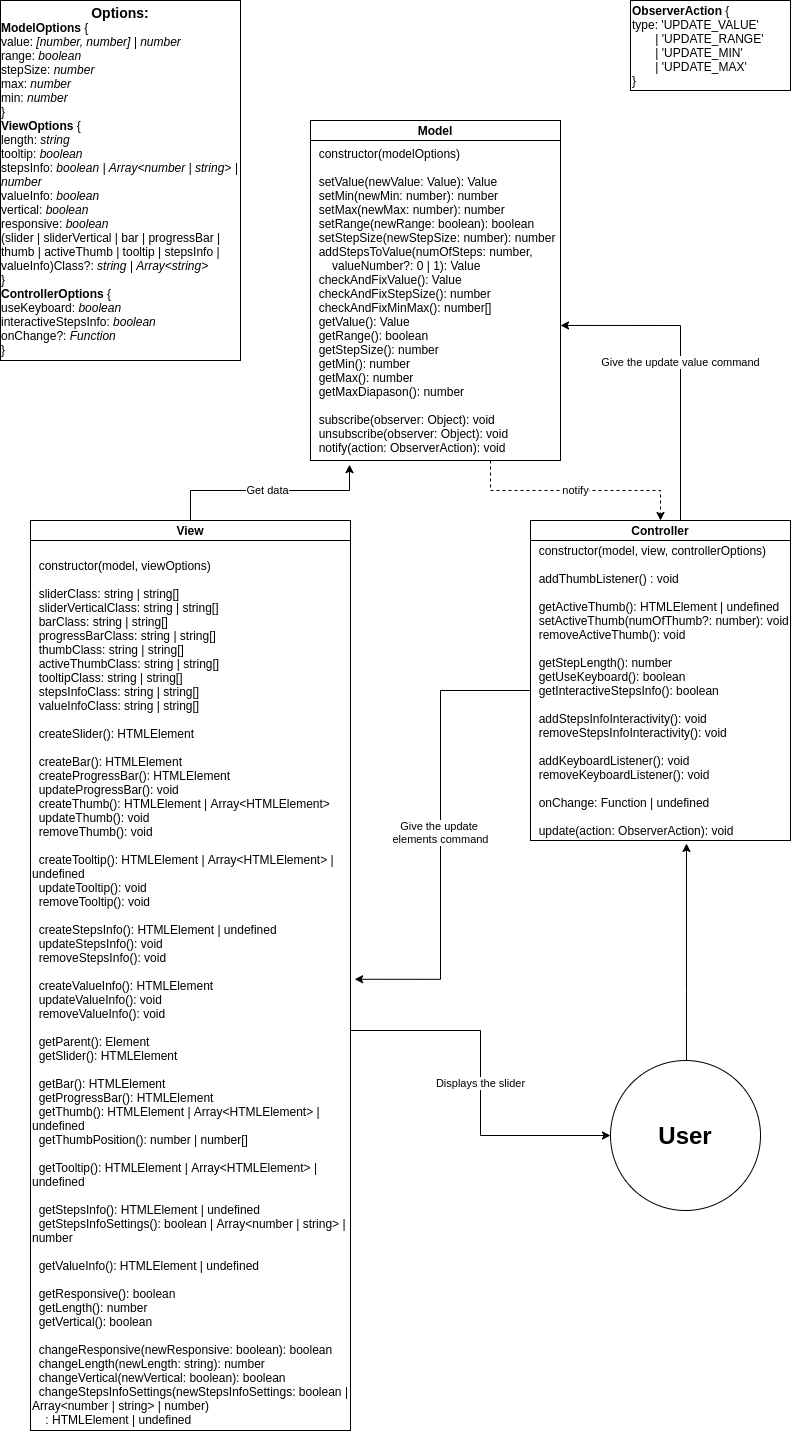

The diagram above was exported from draw.io. Its source (the exported page's mxGraphModel, read from the mxfile embedded in the PNG):
<mxGraphModel dx="1422" dy="683" grid="1" gridSize="10" guides="1" tooltips="1" connect="1" arrows="1" fold="1" page="1" pageScale="1" pageWidth="850" pageHeight="1100" math="0" shadow="0">
  <root>
    <mxCell id="0" />
    <mxCell id="1" parent="0" />
    <mxCell id="PonKf7juhX5ejeZPo7Lt-1" value="&lt;b&gt;Model&lt;/b&gt;" style="rounded=0;whiteSpace=wrap;html=1;" vertex="1" parent="1">
      <mxGeometry x="320" y="130" width="250" height="20" as="geometry" />
    </mxCell>
    <mxCell id="PonKf7juhX5ejeZPo7Lt-12" value="notify" style="edgeStyle=orthogonalEdgeStyle;rounded=0;orthogonalLoop=1;jettySize=auto;html=1;entryX=0.5;entryY=0;entryDx=0;entryDy=0;dashed=1;" edge="1" parent="1" source="PonKf7juhX5ejeZPo7Lt-3" target="PonKf7juhX5ejeZPo7Lt-8">
      <mxGeometry relative="1" as="geometry">
        <Array as="points">
          <mxPoint x="500" y="500" />
          <mxPoint x="670" y="500" />
        </Array>
      </mxGeometry>
    </mxCell>
    <mxCell id="PonKf7juhX5ejeZPo7Lt-3" value="&amp;nbsp; constructor(modelOptions)&lt;br&gt;&lt;br&gt;&lt;div&gt;&amp;nbsp; setValue(newValue: Value): Value&lt;/div&gt;&lt;div&gt;&amp;nbsp; setMin(newMin: number): number&lt;/div&gt;&lt;div&gt;&amp;nbsp; setMax(newMax: number): number&lt;/div&gt;&lt;div&gt;&amp;nbsp; setRange(newRange: boolean): boolean&lt;/div&gt;&lt;div&gt;&amp;nbsp; setStepSize(newStepSize: number): number&lt;/div&gt;&lt;div&gt;&amp;nbsp; addStepsToValue(numOfSteps: number,&amp;nbsp; &amp;nbsp; &amp;nbsp; &amp;nbsp; &amp;nbsp; &amp;nbsp; &amp;nbsp; valueNumber?: 0 | 1): Value&lt;/div&gt;&lt;div&gt;&amp;nbsp; checkAndFixValue(): Value&lt;/div&gt;&lt;div&gt;&amp;nbsp; checkAndFixStepSize(): number&lt;/div&gt;&lt;div&gt;&amp;nbsp; checkAndFixMinMax(): number[]&lt;/div&gt;&lt;div&gt;&amp;nbsp; getValue(): Value&lt;/div&gt;&lt;div&gt;&amp;nbsp; getRange(): boolean&lt;/div&gt;&lt;div&gt;&amp;nbsp; getStepSize(): number&lt;/div&gt;&lt;div&gt;&amp;nbsp; getMin(): number&lt;/div&gt;&lt;div&gt;&amp;nbsp; getMax(): number&lt;/div&gt;&lt;div&gt;&amp;nbsp; getMaxDiapason(): number&lt;/div&gt;&lt;div&gt;&lt;br&gt;&lt;/div&gt;&lt;div&gt;&amp;nbsp; subscribe(observer: Object): void&lt;/div&gt;&lt;div&gt;&amp;nbsp; unsubscribe(observer: Object): void&lt;/div&gt;&lt;div&gt;&amp;nbsp; notify(action: ObserverAction): void&lt;/div&gt;" style="rounded=0;whiteSpace=wrap;html=1;align=left;" vertex="1" parent="1">
      <mxGeometry x="320" y="150" width="250" height="320" as="geometry" />
    </mxCell>
    <mxCell id="PonKf7juhX5ejeZPo7Lt-5" value="&lt;font style=&quot;font-size: 14px&quot;&gt;&lt;b&gt;Options:&lt;/b&gt;&lt;/font&gt;&lt;br&gt;&lt;div style=&quot;text-align: left&quot;&gt;&lt;span&gt;&lt;b&gt;ModelOptions&lt;/b&gt; {&lt;/span&gt;&lt;/div&gt;&lt;div style=&quot;text-align: left&quot;&gt;&lt;span&gt;value: &lt;i&gt;[number, number] | number&lt;/i&gt;&lt;/span&gt;&lt;/div&gt;&lt;div style=&quot;text-align: left&quot;&gt;&lt;span&gt;range: &lt;i&gt;boolean&lt;/i&gt;&lt;/span&gt;&lt;/div&gt;&lt;div style=&quot;text-align: left&quot;&gt;&lt;span&gt;stepSize: &lt;i&gt;number&lt;/i&gt;&lt;/span&gt;&lt;/div&gt;&lt;div style=&quot;text-align: left&quot;&gt;&lt;span&gt;max: &lt;i&gt;number&lt;/i&gt;&lt;/span&gt;&lt;/div&gt;&lt;div style=&quot;text-align: left&quot;&gt;&lt;span&gt;min: &lt;i&gt;number&lt;/i&gt;&lt;/span&gt;&lt;/div&gt;&lt;div style=&quot;text-align: left&quot;&gt;&lt;span&gt;}&lt;/span&gt;&lt;/div&gt;&lt;div style=&quot;text-align: left&quot;&gt;&lt;span&gt;&lt;b&gt;ViewOptions&lt;/b&gt; {&lt;/span&gt;&lt;/div&gt;&lt;div style=&quot;text-align: left&quot;&gt;&lt;span&gt;length: &lt;i&gt;string&lt;/i&gt;&lt;/span&gt;&lt;/div&gt;&lt;div style=&quot;text-align: left&quot;&gt;&lt;span&gt;tooltip: &lt;i&gt;boolean&lt;/i&gt;&lt;/span&gt;&lt;/div&gt;&lt;div style=&quot;text-align: left&quot;&gt;&lt;span&gt;stepsInfo: &lt;i&gt;boolean | Array&amp;lt;number | string&amp;gt; | number&lt;/i&gt;&lt;/span&gt;&lt;/div&gt;&lt;div style=&quot;text-align: left&quot;&gt;&lt;span&gt;valueInfo: &lt;i&gt;boolean&lt;/i&gt;&lt;/span&gt;&lt;/div&gt;&lt;div style=&quot;text-align: left&quot;&gt;&lt;span&gt;vertical: &lt;i&gt;boolean&lt;/i&gt;&lt;/span&gt;&lt;/div&gt;&lt;div style=&quot;text-align: left&quot;&gt;&lt;span&gt;responsive: &lt;i&gt;boolean&lt;/i&gt;&lt;/span&gt;&lt;/div&gt;&lt;div style=&quot;text-align: left&quot;&gt;&lt;span&gt;(slider | sliderVertical | bar | progressBar | thumb | activeThumb | tooltip | stepsInfo | valueInfo)Class?: &lt;i&gt;string | Array&amp;lt;string&amp;gt;&lt;/i&gt;&lt;/span&gt;&lt;/div&gt;&lt;div style=&quot;text-align: left&quot;&gt;&lt;span&gt;}&lt;/span&gt;&lt;/div&gt;&lt;div style=&quot;text-align: left&quot;&gt;&lt;span&gt;&lt;b&gt;ControllerOptions&lt;/b&gt; {&lt;/span&gt;&lt;/div&gt;&lt;div style=&quot;text-align: left&quot;&gt;useKeyboard: &lt;i&gt;boolean&lt;/i&gt;&lt;/div&gt;&lt;div style=&quot;text-align: left&quot;&gt;interactiveStepsInfo: &lt;i&gt;boolean&lt;/i&gt;&lt;/div&gt;&lt;div style=&quot;text-align: left&quot;&gt;onChange?: &lt;i&gt;Function&lt;/i&gt;&lt;/div&gt;&lt;div style=&quot;text-align: left&quot;&gt;&lt;span&gt;}&lt;/span&gt;&lt;/div&gt;" style="rounded=0;whiteSpace=wrap;html=1;fillColor=#ffffff;" vertex="1" parent="1">
      <mxGeometry x="10" y="10" width="240" height="360" as="geometry" />
    </mxCell>
    <mxCell id="PonKf7juhX5ejeZPo7Lt-15" value="Get data" style="edgeStyle=orthogonalEdgeStyle;rounded=0;orthogonalLoop=1;jettySize=auto;html=1;entryX=0.156;entryY=1.013;entryDx=0;entryDy=0;entryPerimeter=0;" edge="1" parent="1" source="PonKf7juhX5ejeZPo7Lt-6" target="PonKf7juhX5ejeZPo7Lt-3">
      <mxGeometry relative="1" as="geometry" />
    </mxCell>
    <mxCell id="PonKf7juhX5ejeZPo7Lt-6" value="&lt;b&gt;View&lt;/b&gt;" style="rounded=0;whiteSpace=wrap;html=1;fillColor=#ffffff;" vertex="1" parent="1">
      <mxGeometry x="40" y="530" width="320" height="20" as="geometry" />
    </mxCell>
    <mxCell id="PonKf7juhX5ejeZPo7Lt-19" value="Displays the slider" style="edgeStyle=orthogonalEdgeStyle;rounded=0;orthogonalLoop=1;jettySize=auto;html=1;entryX=0;entryY=0.5;entryDx=0;entryDy=0;" edge="1" parent="1" source="PonKf7juhX5ejeZPo7Lt-7" target="PonKf7juhX5ejeZPo7Lt-16">
      <mxGeometry relative="1" as="geometry">
        <Array as="points">
          <mxPoint x="490" y="1040" />
          <mxPoint x="490" y="1145" />
        </Array>
      </mxGeometry>
    </mxCell>
    <mxCell id="PonKf7juhX5ejeZPo7Lt-7" value="&lt;div&gt;&amp;nbsp;&amp;nbsp;&lt;/div&gt;&lt;div&gt;&amp;nbsp; constructor(model, viewOptions)&lt;/div&gt;&lt;div&gt;&lt;br&gt;&lt;/div&gt;&lt;div&gt;&amp;nbsp; sliderClass: string | string[]&lt;/div&gt;&lt;div&gt;&amp;nbsp; sliderVerticalClass: string | string[]&lt;/div&gt;&lt;div&gt;&amp;nbsp; barClass: string | string[]&lt;/div&gt;&lt;div&gt;&amp;nbsp; progressBarClass: string | string[]&lt;/div&gt;&lt;div&gt;&amp;nbsp; thumbClass: string | string[]&lt;/div&gt;&lt;div&gt;&amp;nbsp; activeThumbClass: string | string[]&lt;/div&gt;&lt;div&gt;&amp;nbsp; tooltipClass: string | string[]&lt;/div&gt;&lt;div&gt;&amp;nbsp; stepsInfoClass: string | string[]&lt;/div&gt;&lt;div&gt;&amp;nbsp; valueInfoClass: string | string[]&lt;/div&gt;&lt;div&gt;&lt;br&gt;&lt;/div&gt;&lt;div&gt;&amp;nbsp; createSlider(): HTMLElement&lt;/div&gt;&lt;div&gt;&lt;br&gt;&lt;/div&gt;&lt;div&gt;&amp;nbsp; createBar(): HTMLElement&lt;/div&gt;&lt;div&gt;&amp;nbsp; createProgressBar(): HTMLElement&lt;/div&gt;&lt;div&gt;&amp;nbsp; updateProgressBar(): void&lt;/div&gt;&lt;div&gt;&amp;nbsp; createThumb(): HTMLElement | Array&amp;lt;HTMLElement&amp;gt;&lt;/div&gt;&lt;div&gt;&amp;nbsp; updateThumb(): void&lt;/div&gt;&lt;div&gt;&amp;nbsp; removeThumb(): void&lt;/div&gt;&lt;div&gt;&lt;br&gt;&lt;/div&gt;&lt;div&gt;&amp;nbsp; createTooltip(): HTMLElement | Array&amp;lt;HTMLElement&amp;gt; | undefined&lt;/div&gt;&lt;div&gt;&amp;nbsp; updateTooltip(): void&lt;/div&gt;&lt;div&gt;&amp;nbsp; removeTooltip(): void&lt;/div&gt;&lt;div&gt;&lt;br&gt;&lt;/div&gt;&lt;div&gt;&amp;nbsp; createStepsInfo(): HTMLElement | undefined&lt;/div&gt;&lt;div&gt;&amp;nbsp; updateStepsInfo(): void&lt;/div&gt;&lt;div&gt;&amp;nbsp; removeStepsInfo(): void&lt;/div&gt;&lt;div&gt;&lt;br&gt;&lt;/div&gt;&lt;div&gt;&amp;nbsp; createValueInfo(): HTMLElement&lt;/div&gt;&lt;div&gt;&amp;nbsp; updateValueInfo(): void&lt;/div&gt;&lt;div&gt;&amp;nbsp; removeValueInfo(): void&lt;/div&gt;&lt;div&gt;&lt;br&gt;&lt;/div&gt;&lt;div&gt;&amp;nbsp; getParent(): Element&lt;/div&gt;&lt;div&gt;&amp;nbsp; getSlider(): HTMLElement&lt;/div&gt;&lt;div&gt;&lt;br&gt;&lt;/div&gt;&lt;div&gt;&amp;nbsp; getBar(): HTMLElement&lt;/div&gt;&lt;div&gt;&amp;nbsp; getProgressBar(): HTMLElement&lt;/div&gt;&lt;div&gt;&amp;nbsp; getThumb(): HTMLElement | Array&amp;lt;HTMLElement&amp;gt; | undefined&lt;/div&gt;&lt;div&gt;&amp;nbsp; getThumbPosition(): number | number[]&lt;/div&gt;&lt;div&gt;&lt;br&gt;&lt;/div&gt;&lt;div&gt;&amp;nbsp; getTooltip(): HTMLElement | Array&amp;lt;HTMLElement&amp;gt; | undefined&lt;/div&gt;&lt;div&gt;&lt;br&gt;&lt;/div&gt;&lt;div&gt;&amp;nbsp; getStepsInfo(): HTMLElement | undefined&lt;/div&gt;&lt;div&gt;&amp;nbsp; getStepsInfoSettings(): boolean | Array&amp;lt;number | string&amp;gt; | number&lt;/div&gt;&lt;div&gt;&lt;br&gt;&lt;/div&gt;&lt;div&gt;&amp;nbsp; getValueInfo(): HTMLElement | undefined&lt;/div&gt;&lt;div&gt;&lt;br&gt;&lt;/div&gt;&lt;div&gt;&amp;nbsp; getResponsive(): boolean&lt;/div&gt;&lt;div&gt;&amp;nbsp; getLength(): number&lt;/div&gt;&lt;div&gt;&amp;nbsp; getVertical(): boolean&lt;/div&gt;&lt;div&gt;&lt;br&gt;&lt;/div&gt;&lt;div&gt;&amp;nbsp; changeResponsive(newResponsive: boolean): boolean&lt;/div&gt;&lt;div&gt;&amp;nbsp; changeLength(newLength: string): number&lt;/div&gt;&lt;div&gt;&amp;nbsp; changeVertical(newVertical: boolean): boolean&lt;/div&gt;&lt;div&gt;&amp;nbsp; changeStepsInfoSettings(newStepsInfoSettings: boolean | Array&amp;lt;number | string&amp;gt; | number)&lt;/div&gt;&lt;div&gt;&amp;nbsp; &amp;nbsp; : HTMLElement | undefined&lt;/div&gt;" style="rounded=0;whiteSpace=wrap;html=1;fillColor=#ffffff;align=left;" vertex="1" parent="1">
      <mxGeometry x="40" y="550" width="320" height="890" as="geometry" />
    </mxCell>
    <mxCell id="PonKf7juhX5ejeZPo7Lt-18" value="Give the update value command" style="edgeStyle=orthogonalEdgeStyle;rounded=0;orthogonalLoop=1;jettySize=auto;html=1;entryX=1;entryY=0.578;entryDx=0;entryDy=0;entryPerimeter=0;" edge="1" parent="1" source="PonKf7juhX5ejeZPo7Lt-8" target="PonKf7juhX5ejeZPo7Lt-3">
      <mxGeometry relative="1" as="geometry">
        <Array as="points">
          <mxPoint x="690" y="335" />
        </Array>
      </mxGeometry>
    </mxCell>
    <mxCell id="PonKf7juhX5ejeZPo7Lt-8" value="Controller" style="rounded=0;whiteSpace=wrap;html=1;fillColor=#ffffff;fontStyle=1" vertex="1" parent="1">
      <mxGeometry x="540" y="530" width="260" height="20" as="geometry" />
    </mxCell>
    <mxCell id="PonKf7juhX5ejeZPo7Lt-13" value="Give the update &lt;br&gt;elements command" style="edgeStyle=orthogonalEdgeStyle;rounded=0;orthogonalLoop=1;jettySize=auto;html=1;exitX=0;exitY=0.5;exitDx=0;exitDy=0;entryX=1.013;entryY=0.493;entryDx=0;entryDy=0;entryPerimeter=0;" edge="1" parent="1" source="PonKf7juhX5ejeZPo7Lt-9" target="PonKf7juhX5ejeZPo7Lt-7">
      <mxGeometry relative="1" as="geometry" />
    </mxCell>
    <mxCell id="PonKf7juhX5ejeZPo7Lt-9" value="&lt;div&gt;&amp;nbsp; constructor(model, view, controllerOptions)&lt;/div&gt;&lt;div&gt;&amp;nbsp;&amp;nbsp;&lt;/div&gt;&lt;div&gt;&amp;nbsp; addThumbListener() : void&lt;/div&gt;&lt;div&gt;&lt;br&gt;&lt;/div&gt;&lt;div&gt;&amp;nbsp; getActiveThumb(): HTMLElement | undefined&lt;/div&gt;&lt;div&gt;&amp;nbsp; setActiveThumb(numOfThumb?: number): void&lt;/div&gt;&lt;div&gt;&amp;nbsp; removeActiveThumb(): void&lt;/div&gt;&lt;div&gt;&lt;br&gt;&lt;/div&gt;&lt;div&gt;&amp;nbsp; getStepLength(): number&lt;/div&gt;&lt;div&gt;&amp;nbsp; getUseKeyboard(): boolean&lt;/div&gt;&lt;div&gt;&amp;nbsp; getInteractiveStepsInfo(): boolean&lt;/div&gt;&lt;div&gt;&lt;br&gt;&lt;/div&gt;&lt;div&gt;&amp;nbsp; addStepsInfoInteractivity(): void&lt;/div&gt;&lt;div&gt;&amp;nbsp; removeStepsInfoInteractivity(): void&lt;/div&gt;&lt;div&gt;&lt;br&gt;&lt;/div&gt;&lt;div&gt;&amp;nbsp; addKeyboardListener(): void&lt;/div&gt;&lt;div&gt;&amp;nbsp; removeKeyboardListener(): void&lt;/div&gt;&lt;div&gt;&lt;br&gt;&lt;/div&gt;&lt;div&gt;&amp;nbsp; onChange: Function | undefined&lt;/div&gt;&lt;div&gt;&lt;br&gt;&lt;/div&gt;&lt;div&gt;&amp;nbsp; update(action: ObserverAction): void&lt;/div&gt;" style="rounded=0;whiteSpace=wrap;html=1;fillColor=#ffffff;align=left;" vertex="1" parent="1">
      <mxGeometry x="540" y="550" width="260" height="300" as="geometry" />
    </mxCell>
    <mxCell id="PonKf7juhX5ejeZPo7Lt-11" value="&lt;div&gt;&lt;b&gt;ObserverAction&lt;/b&gt; {&lt;/div&gt;&lt;div&gt;type: 'UPDATE_VALUE'&amp;nbsp;&lt;/div&gt;&lt;div&gt;&amp;nbsp; &amp;nbsp; &amp;nbsp; &amp;nbsp;| 'UPDATE_RANGE'&amp;nbsp;&lt;/div&gt;&lt;div&gt;&amp;nbsp; &amp;nbsp; &amp;nbsp; &amp;nbsp;| 'UPDATE_MIN'&amp;nbsp;&lt;/div&gt;&lt;div&gt;&amp;nbsp; &amp;nbsp; &amp;nbsp; &amp;nbsp;| 'UPDATE_MAX'&lt;/div&gt;&lt;div&gt;}&lt;/div&gt;" style="rounded=0;whiteSpace=wrap;html=1;fillColor=#ffffff;align=left;" vertex="1" parent="1">
      <mxGeometry x="640" y="10" width="160" height="90" as="geometry" />
    </mxCell>
    <mxCell id="PonKf7juhX5ejeZPo7Lt-17" style="edgeStyle=orthogonalEdgeStyle;rounded=0;orthogonalLoop=1;jettySize=auto;html=1;entryX=0.6;entryY=1.01;entryDx=0;entryDy=0;entryPerimeter=0;" edge="1" parent="1" source="PonKf7juhX5ejeZPo7Lt-16" target="PonKf7juhX5ejeZPo7Lt-9">
      <mxGeometry relative="1" as="geometry">
        <Array as="points">
          <mxPoint x="696" y="1000" />
          <mxPoint x="696" y="1000" />
        </Array>
      </mxGeometry>
    </mxCell>
    <mxCell id="PonKf7juhX5ejeZPo7Lt-16" value="&lt;font style=&quot;font-size: 24px&quot;&gt;&lt;b&gt;User&lt;/b&gt;&lt;/font&gt;" style="ellipse;whiteSpace=wrap;html=1;aspect=fixed;fillColor=#ffffff;align=center;" vertex="1" parent="1">
      <mxGeometry x="620" y="1070" width="150" height="150" as="geometry" />
    </mxCell>
  </root>
</mxGraphModel>